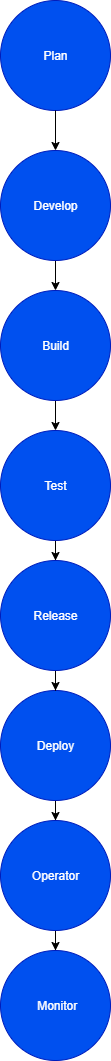

The diagram above was exported from draw.io. Its source (the exported page's mxGraphModel, read from the mxfile embedded in the PNG):
<mxGraphModel dx="766" dy="3748" grid="1" gridSize="10" guides="1" tooltips="1" connect="1" arrows="1" fold="1" page="1" pageScale="1" pageWidth="850" pageHeight="1100" math="0" shadow="0">
  <root>
    <mxCell id="0" />
    <mxCell id="1" parent="0" />
    <mxCell id="l5OkEAz8KVg9AJ_Jp9L2-16" value="" style="edgeStyle=orthogonalEdgeStyle;rounded=0;orthogonalLoop=1;jettySize=auto;html=1;" edge="1" parent="1" source="CxV3DcnvqGE0bn8cd0PU-2" target="l5OkEAz8KVg9AJ_Jp9L2-5">
      <mxGeometry relative="1" as="geometry" />
    </mxCell>
    <mxCell id="CxV3DcnvqGE0bn8cd0PU-2" value="Test" style="ellipse;whiteSpace=wrap;html=1;aspect=fixed;fillColor=#0050ef;fontColor=#ffffff;strokeColor=#001DBC;" parent="1" vertex="1">
      <mxGeometry x="350" y="-2230" width="110" height="110" as="geometry" />
    </mxCell>
    <mxCell id="l5OkEAz8KVg9AJ_Jp9L2-18" value="" style="edgeStyle=orthogonalEdgeStyle;rounded=0;orthogonalLoop=1;jettySize=auto;html=1;" edge="1" parent="1" source="l5OkEAz8KVg9AJ_Jp9L2-4" target="l5OkEAz8KVg9AJ_Jp9L2-6">
      <mxGeometry relative="1" as="geometry" />
    </mxCell>
    <mxCell id="l5OkEAz8KVg9AJ_Jp9L2-4" value="Deploy" style="ellipse;whiteSpace=wrap;html=1;aspect=fixed;fillColor=#0050ef;fontColor=#ffffff;strokeColor=#001DBC;" vertex="1" parent="1">
      <mxGeometry x="350" y="-1970" width="110" height="110" as="geometry" />
    </mxCell>
    <mxCell id="l5OkEAz8KVg9AJ_Jp9L2-17" value="" style="edgeStyle=orthogonalEdgeStyle;rounded=0;orthogonalLoop=1;jettySize=auto;html=1;" edge="1" parent="1" source="l5OkEAz8KVg9AJ_Jp9L2-5" target="l5OkEAz8KVg9AJ_Jp9L2-4">
      <mxGeometry relative="1" as="geometry" />
    </mxCell>
    <mxCell id="l5OkEAz8KVg9AJ_Jp9L2-5" value="Release" style="ellipse;whiteSpace=wrap;html=1;aspect=fixed;fillColor=#0050ef;fontColor=#ffffff;strokeColor=#001DBC;" vertex="1" parent="1">
      <mxGeometry x="350" y="-2100" width="110" height="110" as="geometry" />
    </mxCell>
    <mxCell id="l5OkEAz8KVg9AJ_Jp9L2-19" value="" style="edgeStyle=orthogonalEdgeStyle;rounded=0;orthogonalLoop=1;jettySize=auto;html=1;" edge="1" parent="1" source="l5OkEAz8KVg9AJ_Jp9L2-6" target="l5OkEAz8KVg9AJ_Jp9L2-10">
      <mxGeometry relative="1" as="geometry" />
    </mxCell>
    <mxCell id="l5OkEAz8KVg9AJ_Jp9L2-6" value="Operator" style="ellipse;whiteSpace=wrap;html=1;aspect=fixed;fillColor=#0050ef;fontColor=#ffffff;strokeColor=#001DBC;" vertex="1" parent="1">
      <mxGeometry x="350" y="-1840" width="110" height="110" as="geometry" />
    </mxCell>
    <mxCell id="l5OkEAz8KVg9AJ_Jp9L2-15" value="" style="edgeStyle=orthogonalEdgeStyle;rounded=0;orthogonalLoop=1;jettySize=auto;html=1;" edge="1" parent="1" source="l5OkEAz8KVg9AJ_Jp9L2-7" target="CxV3DcnvqGE0bn8cd0PU-2">
      <mxGeometry relative="1" as="geometry" />
    </mxCell>
    <mxCell id="l5OkEAz8KVg9AJ_Jp9L2-7" value="Build" style="ellipse;whiteSpace=wrap;html=1;aspect=fixed;fillColor=#0050ef;fontColor=#ffffff;strokeColor=#001DBC;" vertex="1" parent="1">
      <mxGeometry x="350" y="-2370" width="110" height="110" as="geometry" />
    </mxCell>
    <mxCell id="l5OkEAz8KVg9AJ_Jp9L2-8" value="Plan" style="ellipse;whiteSpace=wrap;html=1;aspect=fixed;fillColor=#0050ef;fontColor=#ffffff;strokeColor=#001DBC;" vertex="1" parent="1">
      <mxGeometry x="350" y="-2660" width="110" height="110" as="geometry" />
    </mxCell>
    <mxCell id="l5OkEAz8KVg9AJ_Jp9L2-13" value="" style="edgeStyle=orthogonalEdgeStyle;rounded=0;orthogonalLoop=1;jettySize=auto;html=1;" edge="1" parent="1" source="l5OkEAz8KVg9AJ_Jp9L2-9" target="l5OkEAz8KVg9AJ_Jp9L2-7">
      <mxGeometry relative="1" as="geometry" />
    </mxCell>
    <mxCell id="l5OkEAz8KVg9AJ_Jp9L2-9" value="Develop" style="ellipse;whiteSpace=wrap;html=1;aspect=fixed;fillColor=#0050ef;fontColor=#ffffff;strokeColor=#001DBC;" vertex="1" parent="1">
      <mxGeometry x="350" y="-2510" width="110" height="110" as="geometry" />
    </mxCell>
    <mxCell id="l5OkEAz8KVg9AJ_Jp9L2-10" value="&amp;nbsp;Monitor" style="ellipse;whiteSpace=wrap;html=1;aspect=fixed;fillColor=#0050ef;fontColor=#ffffff;strokeColor=#001DBC;" vertex="1" parent="1">
      <mxGeometry x="350" y="-1710" width="110" height="110" as="geometry" />
    </mxCell>
    <mxCell id="l5OkEAz8KVg9AJ_Jp9L2-11" value="" style="endArrow=classic;html=1;rounded=0;entryX=0.5;entryY=0;entryDx=0;entryDy=0;" edge="1" parent="1" source="l5OkEAz8KVg9AJ_Jp9L2-8" target="l5OkEAz8KVg9AJ_Jp9L2-9">
      <mxGeometry width="50" height="50" relative="1" as="geometry">
        <mxPoint x="405" y="-2500" as="sourcePoint" />
        <mxPoint x="405" y="-2479.289321881345" as="targetPoint" />
      </mxGeometry>
    </mxCell>
  </root>
</mxGraphModel>